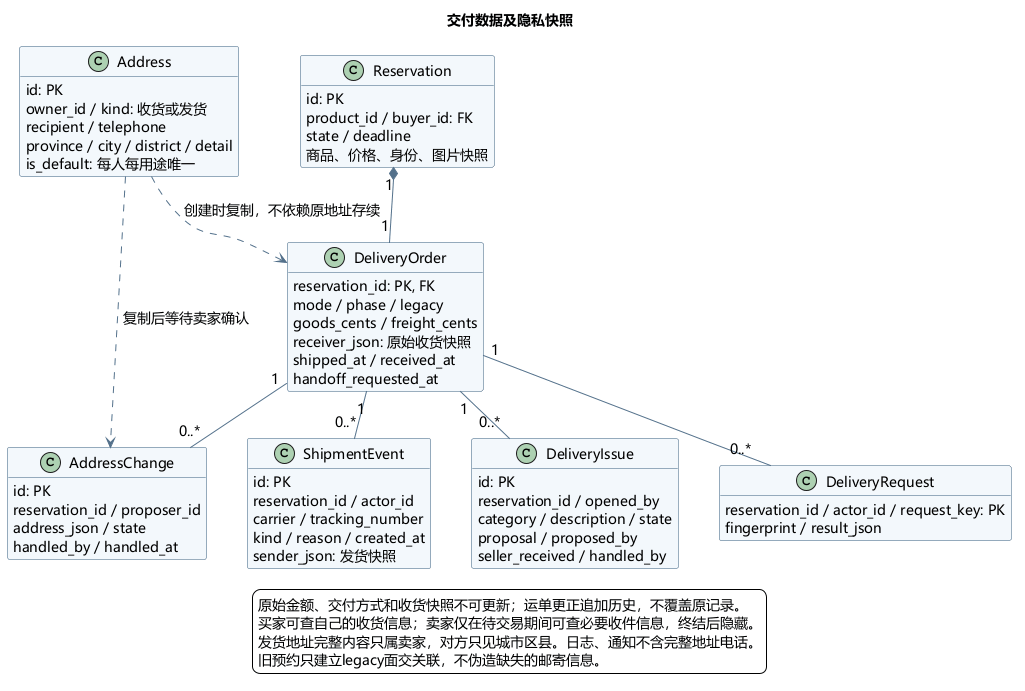

The diagram above was rendered by PlantUML. Its source (embedded in the PNG):
@startuml
skinparam defaultFontName Microsoft YaHei
skinparam defaultFontSize 14
skinparam backgroundColor #FFFFFF
skinparam shadowing false
skinparam ArrowColor #54718B
skinparam classBackgroundColor #F3F8FC
skinparam classBorderColor #355C7D
skinparam componentBackgroundColor #F3F8FC
skinparam componentBorderColor #355C7D
skinparam stateBackgroundColor #F3F8FC
skinparam stateBorderColor #355C7D
skinparam nodesep 40
skinparam ranksep 45
title 交付数据及隐私快照
hide methods
class Address {
id: PK
owner_id / kind: 收货或发货
recipient / telephone
province / city / district / detail
is_default: 每人每用途唯一
}
class Reservation {
id: PK
product_id / buyer_id: FK
state / deadline
商品、价格、身份、图片快照
}
class DeliveryOrder {
reservation_id: PK, FK
mode / phase / legacy
goods_cents / freight_cents
receiver_json: 原始收货快照
shipped_at / received_at
handoff_requested_at
}
class AddressChange {
id: PK
reservation_id / proposer_id
address_json / state
handled_by / handled_at
}
class ShipmentEvent {
id: PK
reservation_id / actor_id
carrier / tracking_number
kind / reason / created_at
sender_json: 发货快照
}
class DeliveryIssue {
id: PK
reservation_id / opened_by
category / description / state
proposal / proposed_by
seller_received / handled_by
}
class DeliveryRequest {
reservation_id / actor_id / request_key: PK
fingerprint / result_json
}
Reservation "1" *-- "1" DeliveryOrder
DeliveryOrder "1" -- "0..*" AddressChange
DeliveryOrder "1" -- "0..*" ShipmentEvent
DeliveryOrder "1" -- "0..*" DeliveryIssue
DeliveryOrder "1" -- "0..*" DeliveryRequest
Address ..> DeliveryOrder : 创建时复制，不依赖原地址存续
Address ..> AddressChange : 复制后等待卖家确认
legend bottom
  原始金额、交付方式和收货快照不可更新；运单更正追加历史，不覆盖原记录。
  买家可查自己的收货信息；卖家仅在待交易期间可查必要收件信息，终结后隐藏。
  发货地址完整内容只属卖家，对方只见城市区县。日志、通知不含完整地址电话。
  旧预约只建立legacy面交关联，不伪造缺失的邮寄信息。
endlegend
@enduml